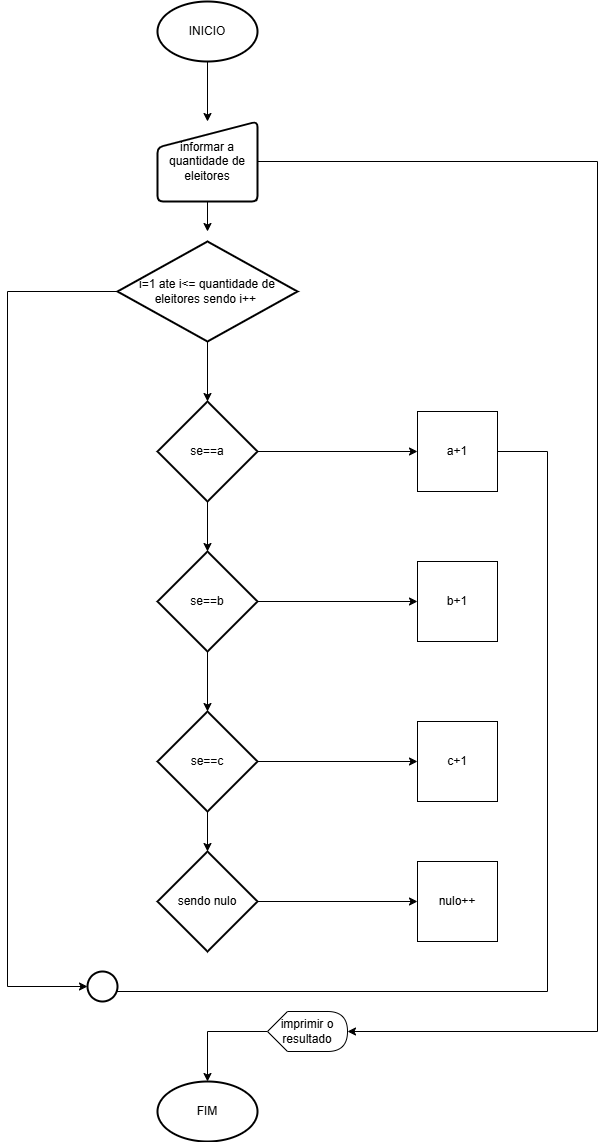

The diagram above was exported from draw.io. Its source (the exported page's mxGraphModel, read from the mxfile embedded in the PNG):
<mxGraphModel dx="1434" dy="780" grid="1" gridSize="10" guides="1" tooltips="1" connect="1" arrows="1" fold="1" page="1" pageScale="1" pageWidth="827" pageHeight="1169" math="0" shadow="0">
  <root>
    <mxCell id="0" />
    <mxCell id="1" parent="0" />
    <mxCell id="UUkpnpbNtLiUtcDFaQkN-23" style="edgeStyle=orthogonalEdgeStyle;rounded=0;orthogonalLoop=1;jettySize=auto;html=1;exitX=0.5;exitY=1;exitDx=0;exitDy=0;exitPerimeter=0;entryX=0.5;entryY=0;entryDx=0;entryDy=0;" edge="1" parent="1" source="UUkpnpbNtLiUtcDFaQkN-1" target="UUkpnpbNtLiUtcDFaQkN-2">
      <mxGeometry relative="1" as="geometry" />
    </mxCell>
    <mxCell id="UUkpnpbNtLiUtcDFaQkN-1" value="INICIO" style="strokeWidth=2;html=1;shape=mxgraph.flowchart.start_1;whiteSpace=wrap;" vertex="1" parent="1">
      <mxGeometry x="340" y="20" width="100" height="60" as="geometry" />
    </mxCell>
    <mxCell id="UUkpnpbNtLiUtcDFaQkN-24" style="edgeStyle=orthogonalEdgeStyle;rounded=0;orthogonalLoop=1;jettySize=auto;html=1;exitX=0.5;exitY=1;exitDx=0;exitDy=0;" edge="1" parent="1" source="UUkpnpbNtLiUtcDFaQkN-2">
      <mxGeometry relative="1" as="geometry">
        <mxPoint x="390" y="250" as="targetPoint" />
      </mxGeometry>
    </mxCell>
    <mxCell id="UUkpnpbNtLiUtcDFaQkN-29" style="edgeStyle=orthogonalEdgeStyle;rounded=0;orthogonalLoop=1;jettySize=auto;html=1;entryX=1;entryY=0.5;entryDx=0;entryDy=0;entryPerimeter=0;exitX=1;exitY=0.5;exitDx=0;exitDy=0;" edge="1" parent="1" source="UUkpnpbNtLiUtcDFaQkN-2" target="UUkpnpbNtLiUtcDFaQkN-13">
      <mxGeometry relative="1" as="geometry">
        <mxPoint x="800" y="1060" as="targetPoint" />
        <mxPoint x="470" y="230" as="sourcePoint" />
        <Array as="points">
          <mxPoint x="780" y="180" />
          <mxPoint x="780" y="1050" />
        </Array>
      </mxGeometry>
    </mxCell>
    <mxCell id="UUkpnpbNtLiUtcDFaQkN-2" value="informar a quantidade de eleitores" style="html=1;strokeWidth=2;shape=manualInput;whiteSpace=wrap;rounded=1;size=26;arcSize=11;" vertex="1" parent="1">
      <mxGeometry x="340" y="140" width="100" height="80" as="geometry" />
    </mxCell>
    <mxCell id="UUkpnpbNtLiUtcDFaQkN-25" style="edgeStyle=orthogonalEdgeStyle;rounded=0;orthogonalLoop=1;jettySize=auto;html=1;exitX=0.5;exitY=1;exitDx=0;exitDy=0;exitPerimeter=0;" edge="1" parent="1" source="UUkpnpbNtLiUtcDFaQkN-3" target="UUkpnpbNtLiUtcDFaQkN-4">
      <mxGeometry relative="1" as="geometry" />
    </mxCell>
    <mxCell id="UUkpnpbNtLiUtcDFaQkN-31" style="edgeStyle=orthogonalEdgeStyle;rounded=0;orthogonalLoop=1;jettySize=auto;html=1;exitX=0;exitY=0.5;exitDx=0;exitDy=0;exitPerimeter=0;entryX=0;entryY=0.5;entryDx=0;entryDy=0;entryPerimeter=0;" edge="1" parent="1" source="UUkpnpbNtLiUtcDFaQkN-3" target="UUkpnpbNtLiUtcDFaQkN-14">
      <mxGeometry relative="1" as="geometry">
        <mxPoint x="100" y="1010" as="targetPoint" />
        <Array as="points">
          <mxPoint x="190" y="310" />
          <mxPoint x="190" y="1005" />
        </Array>
      </mxGeometry>
    </mxCell>
    <mxCell id="UUkpnpbNtLiUtcDFaQkN-3" value="i=1 ate i&amp;lt;= quantidade de eleitores sendo i++&amp;nbsp;" style="strokeWidth=2;html=1;shape=mxgraph.flowchart.decision;whiteSpace=wrap;" vertex="1" parent="1">
      <mxGeometry x="300" y="260" width="180" height="100" as="geometry" />
    </mxCell>
    <mxCell id="UUkpnpbNtLiUtcDFaQkN-16" style="edgeStyle=orthogonalEdgeStyle;rounded=0;orthogonalLoop=1;jettySize=auto;html=1;exitX=1;exitY=0.5;exitDx=0;exitDy=0;exitPerimeter=0;" edge="1" parent="1" source="UUkpnpbNtLiUtcDFaQkN-4" target="UUkpnpbNtLiUtcDFaQkN-8">
      <mxGeometry relative="1" as="geometry" />
    </mxCell>
    <mxCell id="UUkpnpbNtLiUtcDFaQkN-4" value="se==a&lt;span style=&quot;color: rgba(0, 0, 0, 0); font-family: monospace; font-size: 0px; text-align: start; text-wrap-mode: nowrap;&quot;&gt;%3CmxGraphModel%3E%3Croot%3E%3CmxCell%20id%3D%220%22%2F%3E%3CmxCell%20id%3D%221%22%20parent%3D%220%22%2F%3E%3CmxCell%20id%3D%222%22%20value%3D%22soma%3Dsoma%2Bnota%22%20style%3D%22whiteSpace%3Dwrap%3Bhtml%3D1%3Baspect%3Dfixed%3B%22%20vertex%3D%221%22%20parent%3D%221%22%3E%3CmxGeometry%20x%3D%22340%22%20y%3D%22610%22%20width%3D%22100%22%20height%3D%22100%22%20as%3D%22geometry%22%2F%3E%3C%2FmxCell%3E%3C%2Froot%3E%3C%2FmxGraphModel%3E&lt;/span&gt;" style="strokeWidth=2;html=1;shape=mxgraph.flowchart.decision;whiteSpace=wrap;" vertex="1" parent="1">
      <mxGeometry x="340" y="420" width="100" height="100" as="geometry" />
    </mxCell>
    <mxCell id="UUkpnpbNtLiUtcDFaQkN-17" style="edgeStyle=orthogonalEdgeStyle;rounded=0;orthogonalLoop=1;jettySize=auto;html=1;exitX=1;exitY=0.5;exitDx=0;exitDy=0;exitPerimeter=0;" edge="1" parent="1" source="UUkpnpbNtLiUtcDFaQkN-5" target="UUkpnpbNtLiUtcDFaQkN-10">
      <mxGeometry relative="1" as="geometry" />
    </mxCell>
    <mxCell id="UUkpnpbNtLiUtcDFaQkN-5" value="se==b&lt;span style=&quot;color: rgba(0, 0, 0, 0); font-family: monospace; font-size: 0px; text-align: start; text-wrap-mode: nowrap;&quot;&gt;%3CmxGraphModel%3E%3Croot%3E%3CmxCell%20id%3D%220%22%2F%3E%3CmxCell%20id%3D%221%22%20parent%3D%220%22%2F%3E%3CmxCell%20id%3D%222%22%20value%3D%22soma%3Dsoma%2Bnota%22%20style%3D%22whiteSpace%3Dwrap%3Bhtml%3D1%3Baspect%3Dfixed%3B%22%20vertex%3D%221%22%20parent%3D%221%22%3E%3CmxGeometry%20x%3D%22340%22%20y%3D%22610%22%20width%3D%22100%22%20height%3D%22100%22%20as%3D%22geometry%22%2F%3E%3C%2FmxCell%3E%3C%2Froot%3E%3C%2FmxGraphModel%3E&lt;/span&gt;" style="strokeWidth=2;html=1;shape=mxgraph.flowchart.decision;whiteSpace=wrap;" vertex="1" parent="1">
      <mxGeometry x="340" y="570" width="100" height="100" as="geometry" />
    </mxCell>
    <mxCell id="UUkpnpbNtLiUtcDFaQkN-18" style="edgeStyle=orthogonalEdgeStyle;rounded=0;orthogonalLoop=1;jettySize=auto;html=1;exitX=1;exitY=0.5;exitDx=0;exitDy=0;exitPerimeter=0;entryX=0;entryY=0.5;entryDx=0;entryDy=0;" edge="1" parent="1" source="UUkpnpbNtLiUtcDFaQkN-6" target="UUkpnpbNtLiUtcDFaQkN-11">
      <mxGeometry relative="1" as="geometry" />
    </mxCell>
    <mxCell id="UUkpnpbNtLiUtcDFaQkN-6" value="se==c&lt;span style=&quot;color: rgba(0, 0, 0, 0); font-family: monospace; font-size: 0px; text-align: start; text-wrap-mode: nowrap;&quot;&gt;%3CmxGraphModel%3E%3Croot%3E%3CmxCell%20id%3D%220%22%2F%3E%3CmxCell%20id%3D%221%22%20parent%3D%220%22%2F%3E%3CmxCell%20id%3D%222%22%20value%3D%22soma%3Dsoma%2Bnota%22%20style%3D%22whiteSpace%3Dwrap%3Bhtml%3D1%3Baspect%3Dfixed%3B%22%20vertex%3D%221%22%20parent%3D%221%22%3E%3CmxGeometry%20x%3D%22340%22%20y%3D%22610%22%20width%3D%22100%22%20height%3D%22100%22%20as%3D%22geometry%22%2F%3E%3C%2FmxCell%3E%3C%2Froot%3E%3C%2FmxGraphModel%3E&lt;/span&gt;" style="strokeWidth=2;html=1;shape=mxgraph.flowchart.decision;whiteSpace=wrap;" vertex="1" parent="1">
      <mxGeometry x="340" y="730" width="100" height="100" as="geometry" />
    </mxCell>
    <mxCell id="UUkpnpbNtLiUtcDFaQkN-19" style="edgeStyle=orthogonalEdgeStyle;rounded=0;orthogonalLoop=1;jettySize=auto;html=1;exitX=1;exitY=0.5;exitDx=0;exitDy=0;exitPerimeter=0;entryX=0;entryY=0.5;entryDx=0;entryDy=0;" edge="1" parent="1" source="UUkpnpbNtLiUtcDFaQkN-7" target="UUkpnpbNtLiUtcDFaQkN-12">
      <mxGeometry relative="1" as="geometry" />
    </mxCell>
    <mxCell id="UUkpnpbNtLiUtcDFaQkN-7" value="sendo nulo" style="strokeWidth=2;html=1;shape=mxgraph.flowchart.decision;whiteSpace=wrap;" vertex="1" parent="1">
      <mxGeometry x="340" y="870" width="100" height="100" as="geometry" />
    </mxCell>
    <mxCell id="UUkpnpbNtLiUtcDFaQkN-20" style="edgeStyle=orthogonalEdgeStyle;rounded=0;orthogonalLoop=1;jettySize=auto;html=1;exitX=1;exitY=0.5;exitDx=0;exitDy=0;entryX=0.855;entryY=0.145;entryDx=0;entryDy=0;entryPerimeter=0;" edge="1" parent="1" source="UUkpnpbNtLiUtcDFaQkN-8" target="UUkpnpbNtLiUtcDFaQkN-14">
      <mxGeometry relative="1" as="geometry">
        <mxPoint x="720" y="1000" as="targetPoint" />
        <Array as="points">
          <mxPoint x="730" y="470" />
          <mxPoint x="730" y="1010" />
          <mxPoint x="296" y="1010" />
        </Array>
      </mxGeometry>
    </mxCell>
    <mxCell id="UUkpnpbNtLiUtcDFaQkN-8" value="a+1" style="whiteSpace=wrap;html=1;aspect=fixed;" vertex="1" parent="1">
      <mxGeometry x="600" y="430" width="80" height="80" as="geometry" />
    </mxCell>
    <mxCell id="UUkpnpbNtLiUtcDFaQkN-10" value="b+1" style="whiteSpace=wrap;html=1;aspect=fixed;" vertex="1" parent="1">
      <mxGeometry x="600" y="580" width="80" height="80" as="geometry" />
    </mxCell>
    <mxCell id="UUkpnpbNtLiUtcDFaQkN-11" value="c+1" style="whiteSpace=wrap;html=1;aspect=fixed;" vertex="1" parent="1">
      <mxGeometry x="600" y="740" width="80" height="80" as="geometry" />
    </mxCell>
    <mxCell id="UUkpnpbNtLiUtcDFaQkN-12" value="nulo++" style="whiteSpace=wrap;html=1;aspect=fixed;" vertex="1" parent="1">
      <mxGeometry x="600" y="880" width="80" height="80" as="geometry" />
    </mxCell>
    <mxCell id="UUkpnpbNtLiUtcDFaQkN-32" style="edgeStyle=orthogonalEdgeStyle;rounded=0;orthogonalLoop=1;jettySize=auto;html=1;exitX=0;exitY=0.5;exitDx=0;exitDy=0;exitPerimeter=0;" edge="1" parent="1" source="UUkpnpbNtLiUtcDFaQkN-13" target="UUkpnpbNtLiUtcDFaQkN-15">
      <mxGeometry relative="1" as="geometry" />
    </mxCell>
    <mxCell id="UUkpnpbNtLiUtcDFaQkN-13" value="imprimir o resultado" style="shape=display;whiteSpace=wrap;html=1;" vertex="1" parent="1">
      <mxGeometry x="450" y="1030" width="80" height="40" as="geometry" />
    </mxCell>
    <mxCell id="UUkpnpbNtLiUtcDFaQkN-14" value="" style="strokeWidth=2;html=1;shape=mxgraph.flowchart.start_2;whiteSpace=wrap;" vertex="1" parent="1">
      <mxGeometry x="270" y="990" width="30" height="30" as="geometry" />
    </mxCell>
    <mxCell id="UUkpnpbNtLiUtcDFaQkN-15" value="FIM" style="strokeWidth=2;html=1;shape=mxgraph.flowchart.start_1;whiteSpace=wrap;" vertex="1" parent="1">
      <mxGeometry x="340" y="1100" width="100" height="60" as="geometry" />
    </mxCell>
    <mxCell id="UUkpnpbNtLiUtcDFaQkN-26" style="edgeStyle=orthogonalEdgeStyle;rounded=0;orthogonalLoop=1;jettySize=auto;html=1;exitX=0.5;exitY=1;exitDx=0;exitDy=0;exitPerimeter=0;entryX=0.5;entryY=0;entryDx=0;entryDy=0;entryPerimeter=0;" edge="1" parent="1" source="UUkpnpbNtLiUtcDFaQkN-4" target="UUkpnpbNtLiUtcDFaQkN-5">
      <mxGeometry relative="1" as="geometry" />
    </mxCell>
    <mxCell id="UUkpnpbNtLiUtcDFaQkN-27" style="edgeStyle=orthogonalEdgeStyle;rounded=0;orthogonalLoop=1;jettySize=auto;html=1;exitX=0.5;exitY=1;exitDx=0;exitDy=0;exitPerimeter=0;entryX=0.5;entryY=0;entryDx=0;entryDy=0;entryPerimeter=0;" edge="1" parent="1" source="UUkpnpbNtLiUtcDFaQkN-5" target="UUkpnpbNtLiUtcDFaQkN-6">
      <mxGeometry relative="1" as="geometry" />
    </mxCell>
    <mxCell id="UUkpnpbNtLiUtcDFaQkN-28" style="edgeStyle=orthogonalEdgeStyle;rounded=0;orthogonalLoop=1;jettySize=auto;html=1;exitX=0.5;exitY=1;exitDx=0;exitDy=0;exitPerimeter=0;entryX=0.5;entryY=0;entryDx=0;entryDy=0;entryPerimeter=0;" edge="1" parent="1" source="UUkpnpbNtLiUtcDFaQkN-6" target="UUkpnpbNtLiUtcDFaQkN-7">
      <mxGeometry relative="1" as="geometry" />
    </mxCell>
  </root>
</mxGraphModel>